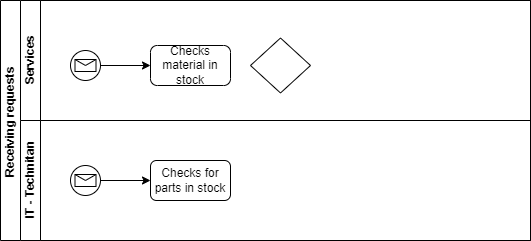

The diagram above was exported from draw.io. Its source (the exported page's mxGraphModel, read from the mxfile embedded in the PNG):
<mxGraphModel dx="1050" dy="549" grid="1" gridSize="10" guides="1" tooltips="1" connect="1" arrows="1" fold="1" page="1" pageScale="1" pageWidth="850" pageHeight="1100" background="none" math="0" shadow="0">
  <root>
    <mxCell id="0" />
    <mxCell id="1" parent="0" />
    <mxCell id="AKON4v8wQiiFkzsGJixz-10" value="Receiving requests&amp;nbsp;" style="swimlane;html=1;childLayout=stackLayout;resizeParent=1;resizeParentMax=0;horizontal=0;startSize=20;horizontalStack=0;whiteSpace=wrap;" parent="1" vertex="1">
      <mxGeometry x="30" y="50" width="530" height="240" as="geometry" />
    </mxCell>
    <mxCell id="AKON4v8wQiiFkzsGJixz-12" value="Services" style="swimlane;html=1;startSize=20;horizontal=0;" parent="AKON4v8wQiiFkzsGJixz-10" vertex="1">
      <mxGeometry x="20" width="510" height="120" as="geometry">
        <mxRectangle x="20" y="30" width="460" height="30" as="alternateBounds" />
      </mxGeometry>
    </mxCell>
    <mxCell id="AKON4v8wQiiFkzsGJixz-15" value="" style="points=[[0.145,0.145,0],[0.5,0,0],[0.855,0.145,0],[1,0.5,0],[0.855,0.855,0],[0.5,1,0],[0.145,0.855,0],[0,0.5,0]];shape=mxgraph.bpmn.event;html=1;verticalLabelPosition=bottom;labelBackgroundColor=#ffffff;verticalAlign=top;align=center;perimeter=ellipsePerimeter;outlineConnect=0;aspect=fixed;outline=standard;symbol=message;" parent="AKON4v8wQiiFkzsGJixz-12" vertex="1">
      <mxGeometry x="50" y="50" width="30" height="30" as="geometry" />
    </mxCell>
    <mxCell id="AKON4v8wQiiFkzsGJixz-17" value="Checks material in stock" style="rounded=1;whiteSpace=wrap;html=1;arcSize=17;" parent="AKON4v8wQiiFkzsGJixz-12" vertex="1">
      <mxGeometry x="130" y="45" width="80" height="40" as="geometry" />
    </mxCell>
    <mxCell id="AKON4v8wQiiFkzsGJixz-22" value="" style="rhombus;whiteSpace=wrap;html=1;rotation=0;" parent="AKON4v8wQiiFkzsGJixz-12" vertex="1">
      <mxGeometry x="230" y="37.5" width="60" height="55" as="geometry" />
    </mxCell>
    <mxCell id="AKON4v8wQiiFkzsGJixz-13" value="IT - Technitan" style="swimlane;html=1;startSize=20;horizontal=0;" parent="AKON4v8wQiiFkzsGJixz-10" vertex="1">
      <mxGeometry x="20" y="120" width="510" height="120" as="geometry" />
    </mxCell>
    <mxCell id="AKON4v8wQiiFkzsGJixz-18" value="" style="points=[[0.145,0.145,0],[0.5,0,0],[0.855,0.145,0],[1,0.5,0],[0.855,0.855,0],[0.5,1,0],[0.145,0.855,0],[0,0.5,0]];shape=mxgraph.bpmn.event;html=1;verticalLabelPosition=bottom;labelBackgroundColor=#ffffff;verticalAlign=top;align=center;perimeter=ellipsePerimeter;outlineConnect=0;aspect=fixed;outline=standard;symbol=message;" parent="AKON4v8wQiiFkzsGJixz-13" vertex="1">
      <mxGeometry x="50" y="45" width="30" height="30" as="geometry" />
    </mxCell>
    <mxCell id="AKON4v8wQiiFkzsGJixz-19" value="Checks for parts in stock" style="rounded=1;whiteSpace=wrap;html=1;" parent="AKON4v8wQiiFkzsGJixz-13" vertex="1">
      <mxGeometry x="130" y="40" width="80" height="40" as="geometry" />
    </mxCell>
    <mxCell id="AKON4v8wQiiFkzsGJixz-20" style="edgeStyle=orthogonalEdgeStyle;rounded=0;orthogonalLoop=1;jettySize=auto;html=1;" parent="AKON4v8wQiiFkzsGJixz-13" source="AKON4v8wQiiFkzsGJixz-18" edge="1">
      <mxGeometry relative="1" as="geometry">
        <mxPoint x="130" y="60" as="targetPoint" />
      </mxGeometry>
    </mxCell>
    <mxCell id="AKON4v8wQiiFkzsGJixz-16" style="edgeStyle=orthogonalEdgeStyle;rounded=0;orthogonalLoop=1;jettySize=auto;html=1;" parent="1" source="AKON4v8wQiiFkzsGJixz-15" edge="1">
      <mxGeometry relative="1" as="geometry">
        <mxPoint x="180" y="115" as="targetPoint" />
      </mxGeometry>
    </mxCell>
  </root>
</mxGraphModel>